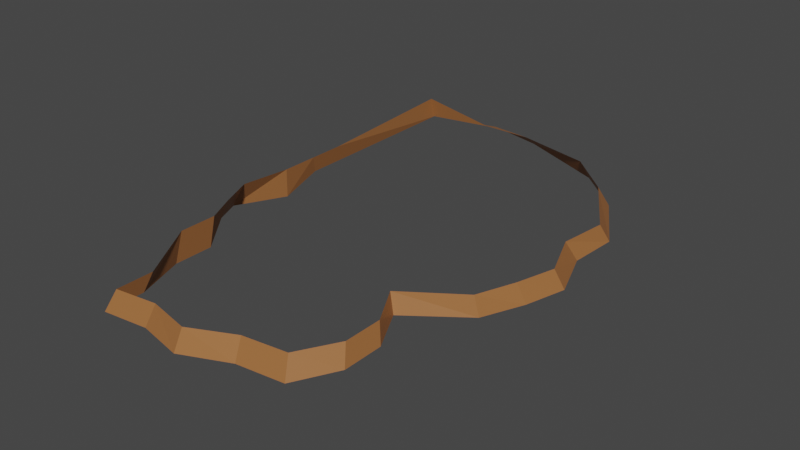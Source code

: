 # Source: primera_escena_4.blend  (saved by Blender 2.81.16; exported with 4.5.12 LTS)
import bpy
from mathutils import Matrix  # noqa: F401  (used for matrix-valued properties, if any)

bpy.ops.wm.read_factory_settings(use_empty=True)
scene = bpy.context.scene
scene.name = 'Scene'

# ---- collections
col_collection = bpy.data.collections.new('Collection'); scene.collection.children.link(col_collection)

# ---- materials (node trees are filled in below, after node groups)
mat_material_001 = bpy.data.materials.new('Material.001')
mat_material_001.use_transparent_shadow = False
mat_material_002 = bpy.data.materials.new('Material.002')
mat_material_002.use_transparent_shadow = False
mat_material_003 = bpy.data.materials.new('Material.003')
mat_material_003.use_transparent_shadow = False
mat_material = bpy.data.materials.new('Material')
mat_material.use_transparent_shadow = False
mat_material_004 = bpy.data.materials.new('Material.004')
mat_material_004.use_transparent_shadow = False
mat_material_005 = bpy.data.materials.new('Material.005')
mat_material_005.use_transparent_shadow = False
mat_material_006 = bpy.data.materials.new('Material.006')
mat_material_006.use_transparent_shadow = False

# ---- material node trees
mat_material_001.use_nodes = True; mat_material_001.node_tree.nodes.clear()
_N = mat_material_001.node_tree.nodes; _L = mat_material_001.node_tree.links
n0 = _N.new('ShaderNodeOutputMaterial'); n0.name = 'Material Output'; n0.location = (300, 300)
n1 = _N.new('ShaderNodeBsdfPrincipled'); n1.name = 'Principled BSDF'; n1.location = (10, 300)
n1.distribution = 'GGX'
n1.subsurface_method = 'BURLEY'
n1.inputs[0].default_value = (0.4069, 0.5926, 0.2205, 1.0)
n1.inputs[3].default_value = 1.45
n1.inputs[27].default_value = (0.0, 0.0, 0.0, 1.0)
n1.inputs[28].default_value = 1.0
_L.new(n1.outputs[0], n0.inputs[0])
n0.is_active_output = True
mat_material_002.use_nodes = True; mat_material_002.node_tree.nodes.clear()
_N = mat_material_002.node_tree.nodes; _L = mat_material_002.node_tree.links
n0 = _N.new('ShaderNodeOutputMaterial'); n0.name = 'Material Output'; n0.location = (300, 300)
n1 = _N.new('ShaderNodeBsdfPrincipled'); n1.name = 'Principled BSDF'; n1.location = (10, 300)
n1.distribution = 'GGX'
n1.subsurface_method = 'BURLEY'
n1.inputs[0].default_value = (0.8, 0.6145, 0.2517, 1.0)
n1.inputs[3].default_value = 1.45
n1.inputs[27].default_value = (0.0, 0.0, 0.0, 1.0)
n1.inputs[28].default_value = 1.0
_L.new(n1.outputs[0], n0.inputs[0])
n0.is_active_output = True
mat_material_003.use_nodes = True; mat_material_003.node_tree.nodes.clear()
_N = mat_material_003.node_tree.nodes; _L = mat_material_003.node_tree.links
n0 = _N.new('ShaderNodeOutputMaterial'); n0.name = 'Material Output'; n0.location = (300, 300)
n1 = _N.new('ShaderNodeBsdfPrincipled'); n1.name = 'Principled BSDF'; n1.location = (10, 300)
n1.distribution = 'GGX'
n1.subsurface_method = 'BURLEY'
n1.inputs[0].default_value = (0.367, 0.8, 0.3016, 1.0)
n1.inputs[3].default_value = 1.45
n1.inputs[27].default_value = (0.0, 0.0, 0.0, 1.0)
n1.inputs[28].default_value = 1.0
_L.new(n1.outputs[0], n0.inputs[0])
n0.is_active_output = True
mat_material.use_nodes = True; mat_material.node_tree.nodes.clear()
_N = mat_material.node_tree.nodes; _L = mat_material.node_tree.links
n0 = _N.new('ShaderNodeOutputMaterial'); n0.name = 'Material Output'; n0.location = (300, 300)
n1 = _N.new('ShaderNodeBsdfPrincipled'); n1.name = 'Principled BSDF'; n1.location = (10, 300)
n1.distribution = 'GGX'
n1.subsurface_method = 'BURLEY'
n1.inputs[0].default_value = (0.3672, 0.1449, 0.04669, 1.0)
n1.inputs[3].default_value = 1.45
n1.inputs[27].default_value = (0.0, 0.0, 0.0, 1.0)
n1.inputs[28].default_value = 1.0
_L.new(n1.outputs[0], n0.inputs[0])
n0.is_active_output = True
mat_material_004.use_nodes = True; mat_material_004.node_tree.nodes.clear()
_N = mat_material_004.node_tree.nodes; _L = mat_material_004.node_tree.links
n0 = _N.new('ShaderNodeOutputMaterial'); n0.name = 'Material Output'; n0.location = (300, 300)
n1 = _N.new('ShaderNodeBsdfPrincipled'); n1.name = 'Principled BSDF'; n1.location = (10, 300)
n1.distribution = 'GGX'
n1.subsurface_method = 'BURLEY'
n1.inputs[0].default_value = (0.6038, 0.3068, 0.2514, 1.0)
n1.inputs[3].default_value = 1.45
n1.inputs[27].default_value = (0.0, 0.0, 0.0, 1.0)
n1.inputs[28].default_value = 1.0
_L.new(n1.outputs[0], n0.inputs[0])
n0.is_active_output = True
mat_material_005.use_nodes = True; mat_material_005.node_tree.nodes.clear()
_N = mat_material_005.node_tree.nodes; _L = mat_material_005.node_tree.links
n0 = _N.new('ShaderNodeOutputMaterial'); n0.name = 'Material Output'; n0.location = (300, 300)
n1 = _N.new('ShaderNodeBsdfPrincipled'); n1.name = 'Principled BSDF'; n1.location = (10, 300)
n1.distribution = 'GGX'
n1.subsurface_method = 'BURLEY'
n1.inputs[0].default_value = (0.5815, 0.346, 0.1246, 1.0)
n1.inputs[3].default_value = 1.45
n1.inputs[27].default_value = (0.0, 0.0, 0.0, 1.0)
n1.inputs[28].default_value = 1.0
_L.new(n1.outputs[0], n0.inputs[0])
n0.is_active_output = True
mat_material_006.use_nodes = True; mat_material_006.node_tree.nodes.clear()
_N = mat_material_006.node_tree.nodes; _L = mat_material_006.node_tree.links
n0 = _N.new('ShaderNodeOutputMaterial'); n0.name = 'Material Output'; n0.location = (300, 300)
n1 = _N.new('ShaderNodeBsdfPrincipled'); n1.name = 'Principled BSDF'; n1.location = (10, 300)
n1.distribution = 'GGX'
n1.subsurface_method = 'BURLEY'
n1.inputs[0].default_value = (0.5277, 0.5277, 0.5277, 1.0)
n1.inputs[3].default_value = 1.45
n1.inputs[27].default_value = (0.0, 0.0, 0.0, 1.0)
n1.inputs[28].default_value = 1.0
_L.new(n1.outputs[0], n0.inputs[0])
n0.is_active_output = True

# ---- world
world_world = bpy.data.worlds.new('World'); scene.world = world_world
world_world.use_nodes = True; world_world.node_tree.nodes.clear()
_N = world_world.node_tree.nodes; _L = world_world.node_tree.links
n0 = _N.new('ShaderNodeOutputWorld'); n0.name = 'World Output'; n0.location = (300, 300)
n1 = _N.new('ShaderNodeBackground'); n1.name = 'Background'; n1.location = (10, 300)
n1.inputs[0].default_value = (0.05088, 0.05088, 0.05088, 1.0)
_L.new(n1.outputs[0], n0.inputs[0])
n0.is_active_output = True
world_world.color = (0.05088, 0.05088, 0.05088)
world_world.use_sun_shadow = False
world_world.sun_shadow_jitter_overblur = 0.0

# ---- meshes
me_plane = bpy.data.meshes.new('Plane')
me_plane.from_pydata([(-0.07928, 0.8822, -0.03653), (-0.09456, 0.9017, 0.02547), (0.02837, 1.513, 0.01176), (0.01308, 1.494, 0.07375), (-0.6486, 0.8981, 0.01176), (-0.6333, 0.9175, 0.07375), (-0.8405, 1.546, 0.01176), (-0.8252, 1.527, 0.07375), (0.05588, 1.195, -0.03221), (0.00706, 1.199, 0.062), (-0.8023, 1.206, 0.01176), (-0.7871, 1.206, 0.07375), (-0.03414, 1.052, -0.03221), (-0.6941, 1.062, 0.07375), (-0.04942, 1.062, 0.07375), (-0.7094, 1.052, 0.01176), (0.01308, 1.35, 0.07375), (-0.8828, 1.359, 0.01176), (0.02837, 1.359, -0.03221), (-0.8597, 1.35, 0.07375), (-0.04942, 1.134, 0.07375), (-0.6486, 1.129, 0.01176), (-0.03414, 1.129, -0.03221), (-0.6333, 1.134, 0.07375), (0.1007, 1.266, -0.03221), (-0.8286, 1.278, 0.07375), (0.04904, 1.265, 0.062), (-0.8516, 1.283, 0.01176), (-0.07928, 0.9591, -0.03653), (-0.6941, 0.9896, 0.07375), (-0.09456, 0.9737, 0.02547), (-0.7094, 0.975, 0.01176), (-0.3639, 0.8619, -0.01238), (-0.3639, 0.8814, 0.04961), (-0.4986, 0.9136, 0.06168), (-0.5063, 0.8941, -0.0003126), (-0.2293, 0.9056, 0.03754), (-0.2216, 0.8862, -0.02446), (0.02681, 1.796, 0.08802), (0.03001, 1.81, 0.01176), (-0.5808, 1.732, 0.07375), (-0.7078, 1.654, 0.07375), (-0.7329, 1.668, 0.01176), (-0.5989, 1.748, 0.01176), (-0.3415, 1.82, 0.01176), (-0.3306, 1.802, 0.04226), (-0.1736, 1.845, 0.01176), (-0.1698, 1.817, 0.028), (0.01308, 1.422, 0.07375), (-0.8307, 1.453, 0.01176), (0.02837, 1.436, 0.01176), (-0.8077, 1.438, 0.07375)], [], [(50, 2, 3, 48), (31, 4, 5, 29), (4, 35, 34, 5), (37, 0, 1, 36), (27, 10, 11, 25), (22, 8, 9, 20), (28, 12, 14, 30), (21, 15, 13, 23), (49, 17, 19, 51), (24, 18, 16, 26), (10, 21, 23, 11), (12, 22, 20, 14), (8, 24, 26, 9), (17, 27, 25, 19), (0, 28, 30, 1), (15, 31, 29, 13), (35, 32, 33, 34), (3, 2, 39, 38), (32, 37, 36, 33), (43, 42, 41, 40), (39, 46, 47, 38), (44, 43, 40, 45), (46, 44, 45, 47), (6, 7, 41, 42), (6, 49, 51, 7), (18, 50, 48, 16)])
me_plane.polygons.foreach_set('material_index', [3, 3, 3, 3, 3, 3, 3, 3, 3, 3, 3, 3, 3, 3, 3, 3, 3, 3, 3, 3, 3, 3, 3, 3, 3, 3])
_uv = me_plane.uv_layers.new(name='UVMap')
_uv.uv.foreach_set('vector', [0.375, 0.2188, 0.375, 0.25, 0.625, 0.25, 0.625, 0.2188, 0.375, 0.7187, 0.375, 0.75, 0.625, 0.75, 0.625, 0.7188, 0.375, 0.75, 0.375, 0.8125, 0.625, 0.8125, 0.625, 0.75, 0.375, 0.9375, 0.375, 1.0, 0.625, 1.0, 0.625, 0.9375, 0.375, 0.5938, 0.375, 0.625, 0.625, 0.625, 0.625, 0.5938, 0.375, 0.09375, 0.375, 0.125, 0.625, 0.125, 0.625, 0.09375, 0.375, 0.03125, 0.375, 0.0625, 0.625, 0.0625, 0.625, 0.03125, 0.375, 0.6562, 0.375, 0.6875, 0.625, 0.6875, 0.625, 0.6563, 0.375, 0.5312, 0.375, 0.5625, 0.625, 0.5625, 0.625, 0.5312, 0.375, 0.1562, 0.375, 0.1875, 0.625, 0.1875, 0.625, 0.1562, 0.375, 0.625, 0.375, 0.6562, 0.625, 0.6563, 0.625, 0.625, 0.375, 0.0625, 0.375, 0.09375, 0.625, 0.09375, 0.625, 0.0625, 0.375, 0.125, 0.375, 0.1562, 0.625, 0.1562, 0.625, 0.125, 0.375, 0.5625, 0.375, 0.5938, 0.625, 0.5938, 0.625, 0.5625, 0.375, 0.0, 0.375, 0.03125, 0.625, 0.03125, 0.625, 0.0, 0.375, 0.6875, 0.375, 0.7187, 0.625, 0.7188, 0.625, 0.6875, 0.375, 0.8125, 0.375, 0.875, 0.625, 0.875, 0.625, 0.8125, 0.625, 0.25, 0.375, 0.25, 0.375, 0.25, 0.625, 0.25, 0.375, 0.875, 0.375, 0.9375, 0.625, 0.9375, 0.625, 0.875, 0.375, 0.4375, 0.375, 0.5, 0.625, 0.5, 0.625, 0.4375, 0.375, 0.25, 0.375, 0.3125, 0.625, 0.3125, 0.625, 0.25, 0.375, 0.375, 0.375, 0.4375, 0.625, 0.4375, 0.625, 0.375, 0.375, 0.3125, 0.375, 0.375, 0.625, 0.375, 0.625, 0.3125, 0.375, 0.5, 0.625, 0.5, 0.625, 0.5, 0.375, 0.5, 0.375, 0.5, 0.375, 0.5312, 0.625, 0.5312, 0.625, 0.5, 0.375, 0.1875, 0.375, 0.2188, 0.625, 0.2188, 0.625, 0.1875])
me_plane.materials.append(mat_material_001)
me_plane.materials.append(mat_material_002)
me_plane.materials.append(mat_material_003)
me_plane.materials.append(mat_material)
me_plane.materials.append(mat_material_004)
me_plane.materials.append(mat_material_005)
me_plane.materials.append(mat_material_006)
me_plane.use_remesh_fix_poles = True
me_plane.use_remesh_preserve_attributes = False
me_plane.use_mirror_vertex_groups = False
me_plane.update()

# ---- objects
ob_plane = bpy.data.objects.new('Plane', me_plane)

# ---- transforms, parenting, visibility, modifiers, constraints
ob_plane.location = (0.0, 0.0, 0.0)
ob_plane.scale = (-105.8, 156.9, 91.72)
ob_plane.lineart.crease_threshold = 0.0

# ---- collection membership
col_collection.objects.link(ob_plane)

# ---- scene / render settings (as saved in the file)
scene.frame_start = 1; scene.frame_end = 250; scene.frame_set(1)
scene.render.engine = 'BLENDER_EEVEE_NEXT'
scene.cycles.use_denoising = False
scene.cycles.samples = 128
scene.cycles.sampling_pattern = 'TABULATED_SOBOL'
scene.cycles.use_adaptive_sampling = False
scene.cycles.use_light_tree = False
scene.view_settings.view_transform = 'Filmic'
bpy.context.view_layer.update()

# ---- added for rendering (the .blend has no active camera and no usable light): camera, sun
cam_auto = bpy.data.cameras.new('AutoCamera')
cam_auto.lens = 50.0
cam_auto.sensor_width = 36.0
cam_auto.clip_end = 3025.57
ob_auto_camera = bpy.data.objects.new('AutoCamera', cam_auto)
scene.collection.objects.link(ob_auto_camera)
ob_auto_camera.location = (213.764, 5.40637, 140.279)
ob_auto_camera.rotation_euler = (1.09748, -7.21219e-08, 0.694738)
scene.camera = ob_auto_camera
light_auto_sun = bpy.data.lights.new('AutoSun', 'SUN')
light_auto_sun.energy = 3.0
light_auto_sun.angle = 0.0523599
ob_auto_sun = bpy.data.objects.new('AutoSun', light_auto_sun)
scene.collection.objects.link(ob_auto_sun)
ob_auto_sun.rotation_euler = (0.872665, 0.174533, 0.523599)
bpy.context.view_layer.update()
